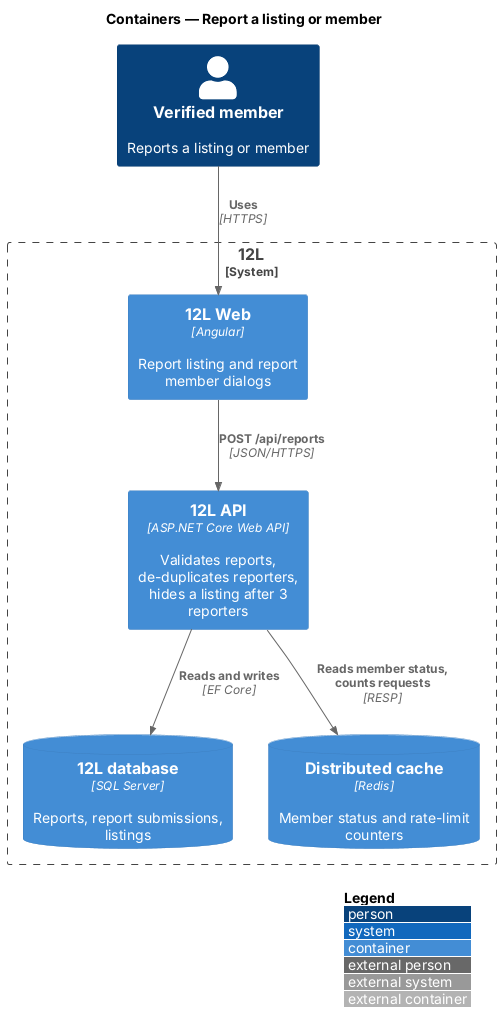

The diagram above was rendered by PlantUML. Its source (embedded in the PNG):
@startuml
!include <C4/C4_Container>
LAYOUT_WITH_LEGEND()
title Containers — Report a listing or member

Person(member, "Verified member", "Reports a listing or member")
System_Boundary(twelvel, "12L") {
  Container(web, "12L Web", "Angular", "Report listing and report member dialogs")
  Container(api, "12L API", "ASP.NET Core Web API", "Validates reports, de-duplicates reporters, hides a listing after 3 reporters")
  ContainerDb(db, "12L database", "SQL Server", "Reports, report submissions, listings")
  ContainerDb(cache, "Distributed cache", "Redis", "Member status and rate-limit counters")
}
Rel(member, web, "Uses", "HTTPS")
Rel(web, api, "POST /api/reports", "JSON/HTTPS")
Rel(api, db, "Reads and writes", "EF Core")
Rel(api, cache, "Reads member status, counts requests", "RESP")
@enduml